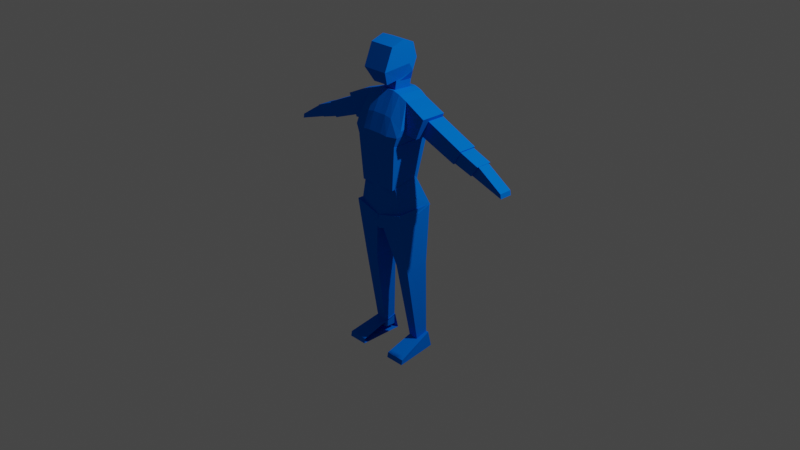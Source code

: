 # Source: playerModelBlueFixed.blend  (saved by Blender 3.2.14; exported with 4.5.12 LTS)
import bpy
from mathutils import Matrix  # noqa: F401  (used for matrix-valued properties, if any)

bpy.ops.wm.read_factory_settings(use_empty=True)
scene = bpy.context.scene
scene.name = 'Scene'

# ---- collections
col_collection = bpy.data.collections.new('Collection'); scene.collection.children.link(col_collection)

# ---- materials (node trees are filled in below, after node groups)
mat_material_1 = bpy.data.materials.new('Material_1')
mat_material_1.use_transparent_shadow = False

# ---- material node trees
mat_material_1.use_nodes = True; mat_material_1.node_tree.nodes.clear()
_N = mat_material_1.node_tree.nodes; _L = mat_material_1.node_tree.links
n0 = _N.new('ShaderNodeBsdfPrincipled'); n0.name = 'Principled BSDF'; n0.location = (10, 300)
n0.distribution = 'GGX'
n0.subsurface_method = 'RANDOM_WALK_SKIN'
n0.inputs[0].default_value = (0.0, 0.1651, 0.7991, 1.0)
n0.inputs[2].default_value = 0.8673
n0.inputs[3].default_value = 1.45
n0.inputs[13].default_value = 0.03091
n0.inputs[27].default_value = (0.0, 0.0, 0.0, 1.0)
n0.inputs[28].default_value = 1.0
n1 = _N.new('ShaderNodeOutputMaterial'); n1.name = 'Material Output'; n1.location = (300, 300)
_L.new(n0.outputs[0], n1.inputs[0])
n1.is_active_output = True

# ---- world
world_world = bpy.data.worlds.new('World'); scene.world = world_world
world_world.use_nodes = True; world_world.node_tree.nodes.clear()
_N = world_world.node_tree.nodes; _L = world_world.node_tree.links
n0 = _N.new('ShaderNodeOutputWorld'); n0.name = 'World Output'; n0.location = (300, 300)
n1 = _N.new('ShaderNodeBackground'); n1.name = 'Background'; n1.location = (10, 300)
n1.inputs[0].default_value = (0.05088, 0.05088, 0.05088, 1.0)
_L.new(n1.outputs[0], n0.inputs[0])
n0.is_active_output = True
world_world.color = (0.05088, 0.05088, 0.05088)
world_world.use_sun_shadow = False
world_world.sun_shadow_jitter_overblur = 0.0

# ---- cameras
cam_camera = bpy.data.cameras.new('Camera')
cam_camera.clip_end = 100.0
cam_camera.ortho_scale = 7.314

# ---- lights
light_light = bpy.data.lights.new('Light', 'POINT')
light_light.transmission_factor = 0.0
light_light.energy = 1000.0
light_light.shadow_soft_size = 0.1
light_light.shadow_maximum_resolution = 0.006
light_light.use_absolute_resolution = True

# ---- meshes
me_cube_2 = bpy.data.meshes.new('Cube_2')
me_cube_2.from_pydata([(0.6538, -1.087, -0.8784), (1.047, -1.0, 1.0), (1.047, 0.2023, -0.3946), (1.047, 0.2272, 1.0), (1.047, 0.4266, 0.2202), (1.047, -1.424, -0.1376), (0.6538, -0.261, -0.7408), (1.047, -0.349, 1.248), (1.047, 0.0, 0.0), (0.6538, 0.3369, -0.8872), (0.6538, -0.2891, -0.8442), (0.0, 0.2023, -0.3946), (0.0, 0.2272, 1.0), (0.0, -1.092, -0.8636), (0.0, -1.0, 1.0), (0.0, -1.424, -0.1376), (0.0, 0.4266, 0.2202), (0.0, -0.349, 1.248), (0.0, -0.2661, -0.726), (0.0, 0.3319, -0.8724), (0.0, -0.2942, -0.8294), (0.485, -0.5493, -1.523), (0.6606, -0.5493, -0.7992), (0.485, 0.3189, -1.556), (0.6606, 0.3189, -0.8656), (0.0, 0.3189, -1.556), (0.0, 0.3189, -0.8305), (0.0, -0.5493, -1.523), (0.0, -0.5493, -0.7642), (0.485, -0.2831, -1.533), (0.6606, -0.263, -0.732), (0.0, -0.263, -0.6969), (0.0, -0.2831, -1.533), (3.12, -0.8246, -3.231), (3.843, -0.8246, -2.103), (3.12, 0.4056, -3.231), (3.843, 0.4056, -2.103), (1.367, 0.506, -3.021), (1.835, 0.5619, -1.666), (1.367, -0.925, -3.021), (1.835, -0.6513, -1.607), (1.749, -1.363, -3.847), (1.749, 0.642, -3.714), (1.166, 0.642, -3.714), (0.583, 0.642, -3.714), (0.0, 0.642, -3.714), (0.0, 0.6179, -1.341), (0.5635, 0.6179, -1.328), (1.166, 0.6179, -1.448), (0.0, -1.363, -3.847), (0.583, -1.363, -3.847), (1.166, -1.363, -3.847), (1.166, -0.666, -1.381), (0.5635, -0.666, -1.262), (0.0, -0.666, -1.275), (2.186, 0.8704, -2.65), (2.095, 0.9185, -3.069), (2.186, -1.171, -2.889), (2.095, -1.363, -3.215), (1.166, -1.171, -2.433), (1.166, -1.459, -3.26), (0.57, -1.171, -2.354), (0.5765, -1.459, -3.22), (0.0, -1.171, -2.362), (0.0, -1.459, -3.224), (0.0, 0.8704, -1.898), (0.0, 0.9185, -2.853), (0.57, 0.8704, -1.889), (0.5765, 0.9185, -2.848), (1.166, 0.8704, -2.194), (1.166, 0.9185, -2.888), (1.54, -1.307, -6.081), (1.833, -1.367, -3.74), (1.54, 0.2008, -5.908), (1.833, 0.6096, -3.66), (0.0, 0.2008, -5.908), (0.0, 0.6096, -3.673), (0.0, -1.307, -6.081), (0.0, -1.367, -3.753), (2.231, -1.106, -7.96), (1.573, -1.16, -6.019), (2.231, 0.6381, -7.316), (1.573, 0.1184, -5.754), (0.0, 0.7715, -7.818), (0.0, 0.2524, -5.691), (0.0, -1.236, -8.496), (0.0, -1.326, -5.956), (1.088, -0.7964, -10.52), (0.05061, -1.299, -7.708), (1.088, 0.41, -10.47), (0.05061, 0.6095, -7.697), (2.243, -0.7964, -10.56), (2.206, -1.295, -7.305), (2.243, 0.41, -10.51), (2.206, 0.614, -7.294), (1.448, -0.05719, -15.29), (1.448, 0.5059, -15.31), (2.203, -0.05719, -15.29), (2.203, 0.5059, -15.31), (2.939, -0.4393, -3.126), (3.56, -0.4393, -2.252), (2.939, 0.4393, -3.126), (3.56, 0.4393, -2.252), (6.184, -0.4393, -3.958), (6.804, -0.4393, -3.217), (6.184, 0.4393, -3.958), (6.804, 0.4393, -3.217), (-8.342, -0.3907, -3.675), (-6.667, -0.3907, -3.241), (-8.342, 0.3907, -3.675), (-6.667, 0.3907, -3.241), (-7.769, -0.3907, -4.237), (-6.129, -0.3907, -3.895), (-7.769, 0.3907, -4.237), (-6.129, 0.3907, -3.895), (2.449, 0.4941, -14.68), (2.449, 0.6845, -15.58), (2.914, -1.494, -15.33), (2.914, -1.546, -15.6), (1.324, -1.494, -15.33), (1.324, -1.546, -15.6), (1.324, 0.4941, -14.68), (1.324, 0.6845, -15.58), (10.43, -0.3145, -4.818), (10.37, -0.3145, -4.58), (10.43, 0.2921, -4.818), (10.37, 0.2921, -4.58), (7.693, 0.2921, -4.212), (8.234, 0.2921, -3.645), (7.693, -0.3145, -4.212), (8.234, -0.3145, -3.645), (-7.693, 0.2921, -4.212), (-8.234, 0.2921, -3.645), (-7.693, -0.3145, -4.212), (-8.234, -0.3145, -3.645), (-0.6538, -1.087, -0.8784), (-1.047, -1.0, 1.0), (-1.047, 0.2023, -0.3946), (-1.047, 0.2272, 1.0), (-1.047, 0.4266, 0.2202), (-1.047, -1.424, -0.1376), (-0.6538, -0.261, -0.7408), (-1.047, -0.349, 1.248), (-1.047, 0.0, 0.0), (-0.6538, 0.3369, -0.8872), (-0.6538, -0.2891, -0.8442), (-0.485, -0.5493, -1.523), (-0.6606, -0.5493, -0.7992), (-0.485, 0.3189, -1.556), (-0.6606, 0.3189, -0.8656), (-0.485, -0.2831, -1.533), (-0.6606, -0.263, -0.732), (-3.12, -0.8246, -3.231), (-3.843, -0.8246, -2.103), (-3.12, 0.4056, -3.231), (-3.843, 0.4056, -2.103), (-1.367, 0.506, -3.021), (-1.835, 0.5619, -1.666), (-1.367, -0.925, -3.021), (-1.835, -0.6513, -1.607), (-1.749, -1.363, -3.847), (-1.749, 0.642, -3.714), (-1.166, 0.642, -3.714), (-0.583, 0.642, -3.714), (-0.5635, 0.6179, -1.328), (-1.166, 0.6179, -1.448), (-0.583, -1.363, -3.847), (-1.166, -1.363, -3.847), (-1.166, -0.666, -1.381), (-0.5635, -0.666, -1.262), (-2.186, 0.8704, -2.65), (-2.095, 0.9185, -3.069), (-2.186, -1.171, -2.889), (-2.095, -1.363, -3.215), (-1.166, -1.171, -2.433), (-1.166, -1.459, -3.26), (-0.57, -1.171, -2.354), (-0.5765, -1.459, -3.22), (-0.57, 0.8704, -1.889), (-0.5765, 0.9185, -2.848), (-1.166, 0.8704, -2.194), (-1.166, 0.9185, -2.888), (-1.54, -1.307, -6.081), (-1.833, -1.367, -3.74), (-1.54, 0.2008, -5.908), (-1.833, 0.6096, -3.66), (-2.231, -1.106, -7.96), (-1.573, -1.16, -6.019), (-2.231, 0.6381, -7.316), (-1.573, 0.1184, -5.754), (-1.088, -0.7964, -10.52), (-0.05061, -1.299, -7.708), (-1.088, 0.41, -10.47), (-0.05061, 0.6095, -7.697), (-2.243, -0.7964, -10.56), (-2.206, -1.295, -7.305), (-2.243, 0.41, -10.51), (-2.206, 0.614, -7.294), (-1.448, -0.05719, -15.29), (-1.448, 0.5059, -15.31), (-2.203, -0.05719, -15.29), (-2.203, 0.5059, -15.31), (-2.939, -0.4393, -3.126), (-3.56, -0.4393, -2.252), (-2.939, 0.4393, -3.126), (-3.56, 0.4393, -2.252), (-6.184, -0.4393, -3.958), (-6.804, -0.4393, -3.217), (-6.184, 0.4393, -3.958), (-6.804, 0.4393, -3.217), (8.342, -0.3907, -3.675), (6.667, -0.3907, -3.241), (8.342, 0.3907, -3.675), (6.667, 0.3907, -3.241), (7.769, -0.3907, -4.237), (6.129, -0.3907, -3.895), (7.769, 0.3907, -4.237), (6.129, 0.3907, -3.895), (-2.449, 0.4941, -14.68), (-2.449, 0.6845, -15.58), (-2.914, -1.494, -15.33), (-2.914, -1.546, -15.6), (-1.324, -1.494, -15.33), (-1.324, -1.546, -15.6), (-1.324, 0.4941, -14.68), (-1.324, 0.6845, -15.58), (-10.43, -0.3145, -4.818), (-10.37, -0.3145, -4.58), (-10.43, 0.2921, -4.818), (-10.37, 0.2921, -4.58), (-7.693, 0.2921, -4.212), (-8.234, 0.2921, -3.645), (-7.693, -0.3145, -4.212), (-8.234, -0.3145, -3.645), (7.693, 0.2921, -4.212), (8.234, 0.2921, -3.645), (7.693, -0.3145, -4.212), (8.234, -0.3145, -3.645), (0.1344, -1.263, -7.934), (0.1344, 0.5978, -7.921), (2.207, 0.602, -7.557), (2.207, -1.258, -7.569), (-0.1384, -1.261, -7.944), (-0.1384, 0.5973, -7.932), (-2.208, 0.6015, -7.569), (-2.208, -1.257, -7.581), (0.3251, 0.5603, -8.43), (0.5157, 0.5227, -8.94), (0.7064, 0.4852, -9.449), (0.897, 0.4476, -9.958), (2.215, 0.5636, -8.147), (2.222, 0.5252, -8.738), (2.229, 0.4868, -9.329), (2.236, 0.4484, -9.919), (2.215, -1.166, -8.168), (2.222, -1.074, -8.767), (2.229, -0.9812, -9.366), (2.236, -0.8888, -9.966), (0.897, -0.8897, -10.0), (0.7064, -0.9829, -9.486), (0.5157, -1.076, -8.969), (0.3251, -1.169, -8.451), (2.237, 0.426, -11.31), (2.23, 0.442, -12.11), (2.223, 0.458, -12.91), (2.216, 0.474, -13.71), (2.21, 0.4899, -14.51), (1.388, -0.1804, -14.49), (1.328, -0.3036, -13.7), (1.268, -0.4268, -12.9), (1.208, -0.55, -12.11), (1.148, -0.6732, -11.32), (2.237, -0.6732, -11.35), (2.23, -0.55, -12.14), (2.223, -0.4268, -12.93), (2.216, -0.3036, -13.71), (2.21, -0.1804, -14.5), (1.148, 0.426, -11.27), (1.208, 0.442, -12.08), (1.268, 0.458, -12.89), (1.328, 0.474, -13.7), (1.388, 0.4899, -14.51), (-0.3283, 0.5598, -8.439), (-0.5181, 0.5224, -8.946), (-0.708, 0.4849, -9.453), (-0.8978, 0.4475, -9.96), (-2.215, 0.5632, -8.157), (-2.222, 0.5249, -8.745), (-2.229, 0.4866, -9.334), (-2.236, 0.4483, -9.922), (-2.215, -1.165, -8.178), (-2.222, -1.073, -8.775), (-2.229, -0.9805, -9.371), (-2.236, -0.8885, -9.968), (-0.8978, -0.8893, -10.01), (-0.708, -0.9822, -9.491), (-0.5181, -1.075, -8.975), (-0.3283, -1.168, -8.46), (-2.237, -0.6732, -11.35), (-2.23, -0.55, -12.14), (-2.223, -0.4268, -12.93), (-2.216, -0.3036, -13.71), (-2.21, -0.1804, -14.5), (-2.237, 0.426, -11.31), (-2.23, 0.442, -12.11), (-2.223, 0.458, -12.91), (-2.216, 0.474, -13.71), (-2.21, 0.4899, -14.51), (-1.148, 0.426, -11.27), (-1.208, 0.442, -12.08), (-1.268, 0.458, -12.89), (-1.328, 0.474, -13.7), (-1.388, 0.4899, -14.51), (-1.388, -0.1804, -14.49), (-1.328, -0.3036, -13.7), (-1.268, -0.4268, -12.9), (-1.208, -0.55, -12.11), (-1.148, -0.6732, -11.32)], [(132, 134), (131, 133), (134, 133), (132, 131), (235, 237), (234, 236), (237, 236), (235, 234)], [(16, 12, 3, 4), (8, 7, 1, 5), (18, 6, 0, 13), (6, 8, 5, 0), (11, 16, 4, 2), (2, 4, 8, 6), (11, 2, 9, 19), (4, 3, 7, 8), (19, 9, 10, 20), (2, 6, 10, 9), (6, 18, 20, 10), (3, 12, 17, 7), (0, 5, 15, 13), (7, 17, 14, 1), (5, 1, 14, 15), (25, 26, 24, 23), (29, 30, 22, 21), (32, 29, 21, 27), (30, 31, 28, 22), (21, 22, 28, 27), (24, 26, 31, 30), (25, 23, 29, 32), (23, 24, 30, 29), (37, 38, 36, 35), (35, 36, 34, 33), (37, 35, 33, 39), (36, 38, 40, 34), (33, 34, 40, 39), (69, 48, 38, 55), (55, 38, 40, 57), (43, 42, 41, 51), (38, 48, 52, 40), (48, 47, 53, 52), (47, 46, 54, 53), (45, 44, 50, 49), (44, 43, 51, 50), (57, 40, 52, 59), (59, 52, 53, 61), (61, 53, 54, 63), (65, 46, 47, 67), (67, 47, 48, 69), (44, 68, 70, 43), (68, 67, 69, 70), (45, 66, 68, 44), (66, 65, 67, 68), (50, 62, 64, 49), (62, 61, 63, 64), (51, 60, 62, 50), (60, 59, 61, 62), (41, 58, 60, 51), (58, 57, 59, 60), (42, 56, 58, 41), (56, 55, 57, 58), (43, 70, 56, 42), (70, 69, 55, 56), (75, 76, 74, 73), (73, 74, 72, 71), (75, 73, 71, 77), (74, 76, 78, 72), (71, 72, 78, 77), (83, 84, 82, 81), (81, 82, 80, 79), (83, 81, 79, 85), (82, 84, 86, 80), (79, 80, 86, 85), (238, 88, 90, 239), (239, 90, 94, 240), (240, 94, 92, 241), (241, 92, 88, 238), (89, 93, 91, 87), (94, 90, 88, 92), (271, 87, 89, 277), (277, 89, 93, 262), (262, 93, 91, 272), (272, 91, 87, 271), (96, 98, 97, 95), (99, 100, 102, 101), (101, 102, 106, 105), (105, 106, 104, 103), (103, 104, 100, 99), (101, 105, 103, 99), (106, 102, 100, 104), (107, 108, 110, 109), (109, 110, 114, 113), (113, 114, 112, 111), (111, 112, 108, 107), (109, 113, 111, 107), (114, 110, 108, 112), (115, 116, 118, 117), (121, 122, 116, 115), (120, 118, 116, 122), (117, 119, 121, 115), (117, 118, 120, 119), (127, 128, 126, 125), (125, 126, 124, 123), (127, 125, 123, 129), (126, 128, 130, 124), (123, 124, 130, 129), (16, 139, 138, 12), (143, 140, 136, 142), (18, 13, 135, 141), (141, 135, 140, 143), (11, 137, 139, 16), (137, 141, 143, 139), (11, 19, 144, 137), (139, 143, 142, 138), (19, 20, 145, 144), (137, 144, 145, 141), (141, 145, 20, 18), (138, 142, 17, 12), (135, 13, 15, 140), (142, 136, 14, 17), (140, 15, 14, 136), (25, 148, 149, 26), (150, 146, 147, 151), (32, 27, 146, 150), (151, 147, 28, 31), (146, 27, 28, 147), (149, 151, 31, 26), (25, 32, 150, 148), (148, 150, 151, 149), (156, 154, 155, 157), (154, 152, 153, 155), (156, 158, 152, 154), (155, 153, 159, 157), (152, 158, 159, 153), (180, 170, 157, 165), (170, 172, 159, 157), (162, 167, 160, 161), (157, 159, 168, 165), (165, 168, 169, 164), (164, 169, 54, 46), (45, 49, 166, 163), (163, 166, 167, 162), (172, 174, 168, 159), (174, 176, 169, 168), (176, 63, 54, 169), (65, 178, 164, 46), (178, 180, 165, 164), (163, 162, 181, 179), (179, 181, 180, 178), (45, 163, 179, 66), (66, 179, 178, 65), (166, 49, 64, 177), (177, 64, 63, 176), (167, 166, 177, 175), (175, 177, 176, 174), (160, 167, 175, 173), (173, 175, 174, 172), (161, 160, 173, 171), (171, 173, 172, 170), (162, 161, 171, 181), (181, 171, 170, 180), (75, 184, 185, 76), (184, 182, 183, 185), (75, 77, 182, 184), (185, 183, 78, 76), (182, 77, 78, 183), (83, 188, 189, 84), (188, 186, 187, 189), (83, 85, 186, 188), (189, 187, 86, 84), (186, 85, 86, 187), (242, 243, 193, 191), (243, 244, 197, 193), (244, 245, 195, 197), (245, 242, 191, 195), (192, 190, 194, 196), (197, 195, 191, 193), (317, 308, 192, 190), (308, 303, 196, 192), (303, 298, 194, 196), (298, 317, 190, 194), (199, 198, 200, 201), (202, 204, 205, 203), (204, 208, 209, 205), (208, 206, 207, 209), (206, 202, 203, 207), (204, 202, 206, 208), (209, 207, 203, 205), (210, 212, 213, 211), (212, 216, 217, 213), (216, 214, 215, 217), (214, 210, 211, 215), (212, 210, 214, 216), (217, 215, 211, 213), (218, 220, 221, 219), (224, 218, 219, 225), (223, 225, 219, 221), (220, 218, 224, 222), (220, 222, 223, 221), (230, 228, 229, 231), (228, 226, 227, 229), (230, 232, 226, 228), (229, 227, 233, 231), (226, 232, 233, 227), (254, 241, 238, 261), (250, 240, 241, 254), (246, 239, 240, 250), (261, 238, 239, 246), (290, 297, 242, 245), (286, 290, 245, 244), (282, 286, 244, 243), (297, 282, 243, 242), (87, 258, 249, 89), (258, 259, 248, 249), (259, 260, 247, 248), (260, 261, 246, 247), (89, 249, 253, 93), (249, 248, 252, 253), (248, 247, 251, 252), (247, 246, 250, 251), (93, 253, 257, 91), (253, 252, 256, 257), (252, 251, 255, 256), (251, 250, 254, 255), (91, 257, 258, 87), (257, 256, 259, 258), (256, 255, 260, 259), (255, 254, 261, 260), (97, 276, 267, 95), (276, 275, 268, 267), (275, 274, 269, 268), (274, 273, 270, 269), (273, 272, 271, 270), (98, 266, 276, 97), (266, 265, 275, 276), (265, 264, 274, 275), (264, 263, 273, 274), (263, 262, 272, 273), (96, 281, 266, 98), (281, 280, 265, 266), (280, 279, 264, 265), (279, 278, 263, 264), (278, 277, 262, 263), (95, 267, 281, 96), (267, 268, 280, 281), (268, 269, 279, 280), (269, 270, 278, 279), (270, 271, 277, 278), (190, 192, 285, 294), (294, 285, 284, 295), (295, 284, 283, 296), (296, 283, 282, 297), (192, 196, 289, 285), (285, 289, 288, 284), (284, 288, 287, 283), (283, 287, 286, 282), (196, 194, 293, 289), (289, 293, 292, 288), (288, 292, 291, 287), (287, 291, 290, 286), (194, 190, 294, 293), (293, 294, 295, 292), (292, 295, 296, 291), (291, 296, 297, 290), (200, 198, 313, 302), (302, 313, 314, 301), (301, 314, 315, 300), (300, 315, 316, 299), (299, 316, 317, 298), (201, 200, 302, 307), (307, 302, 301, 306), (306, 301, 300, 305), (305, 300, 299, 304), (304, 299, 298, 303), (199, 201, 307, 312), (312, 307, 306, 311), (311, 306, 305, 310), (310, 305, 304, 309), (309, 304, 303, 308), (198, 199, 312, 313), (313, 312, 311, 314), (314, 311, 310, 315), (315, 310, 309, 316), (316, 309, 308, 317)])
_uv = me_cube_2.uv_layers.new(name='UVMap')
_uv.uv.foreach_set('vector', [0.5, 0.375, 0.625, 0.375, 0.625, 0.5, 0.5, 0.5, 0.5, 0.625, 0.625, 0.625, 0.625, 0.75, 0.5, 0.75, 0.25, 0.625, 0.375, 0.625, 0.375, 0.75, 0.25, 0.75, 0.375, 0.625, 0.5, 0.625, 0.5, 0.75, 0.375, 0.75, 0.375, 0.375, 0.5, 0.375, 0.5, 0.5, 0.375, 0.5, 0.375, 0.5, 0.5, 0.5, 0.5, 0.625, 0.375, 0.625, 0.375, 0.375, 0.375, 0.5, 0.375, 0.5, 0.375, 0.375, 0.5, 0.5, 0.625, 0.5, 0.625, 0.625, 0.5, 0.625, 0.25, 0.5, 0.375, 0.5, 0.375, 0.625, 0.25, 0.625, 0.375, 0.5, 0.375, 0.625, 0.375, 0.625, 0.375, 0.5, 0.375, 0.625, 0.25, 0.625, 0.25, 0.625, 0.375, 0.625, 0.625, 0.5, 0.75, 0.5, 0.75, 0.625, 0.625, 0.625, 0.375, 0.75, 0.5, 0.75, 0.5, 0.875, 0.375, 0.875, 0.625, 0.625, 0.75, 0.625, 0.75, 0.75, 0.625, 0.75, 0.5, 0.75, 0.625, 0.75, 0.625, 0.875, 0.5, 0.875, 0.375, 0.375, 0.625, 0.375, 0.625, 0.5, 0.375, 0.5, 0.375, 0.6733, 0.625, 0.6733, 0.625, 0.75, 0.375, 0.75, 0.25, 0.6733, 0.375, 0.6733, 0.375, 0.75, 0.25, 0.75, 0.625, 0.6733, 0.75, 0.6733, 0.75, 0.75, 0.625, 0.75, 0.375, 0.75, 0.625, 0.75, 0.625, 0.875, 0.375, 0.875, 0.625, 0.5, 0.75, 0.5, 0.75, 0.6733, 0.625, 0.6733, 0.25, 0.5, 0.375, 0.5, 0.375, 0.6733, 0.25, 0.6733, 0.375, 0.5, 0.625, 0.5, 0.625, 0.6733, 0.375, 0.6733, 0.375, 0.375, 0.625, 0.375, 0.625, 0.5, 0.375, 0.5, 0.375, 0.5, 0.625, 0.5, 0.625, 0.75, 0.375, 0.75, 0.25, 0.5, 0.375, 0.5, 0.375, 0.75, 0.25, 0.75, 0.625, 0.5, 0.75, 0.5, 0.75, 0.75, 0.625, 0.75, 0.375, 0.75, 0.625, 0.75, 0.625, 0.875, 0.375, 0.875, 0.5417, 0.4583, 0.625, 0.4583, 0.625, 0.5, 0.5417, 0.5, 0.5417, 0.5, 0.625, 0.5, 0.625, 0.75, 0.5417, 0.75, 0.3333, 0.5, 0.375, 0.5, 0.375, 0.75, 0.3333, 0.75, 0.625, 0.5, 0.6667, 0.5, 0.6667, 0.75, 0.625, 0.75, 0.6667, 0.5, 0.7083, 0.5, 0.7083, 0.75, 0.6667, 0.75, 0.7083, 0.5, 0.75, 0.5, 0.75, 0.75, 0.7083, 0.75, 0.25, 0.5, 0.2917, 0.5, 0.2917, 0.75, 0.25, 0.75, 0.2917, 0.5, 0.3333, 0.5, 0.3333, 0.75, 0.2917, 0.75, 0.5417, 0.75, 0.625, 0.75, 0.625, 0.7917, 0.5417, 0.7917, 0.5417, 0.7917, 0.625, 0.7917, 0.625, 0.8333, 0.5417, 0.8333, 0.5417, 0.8333, 0.625, 0.8333, 0.625, 0.875, 0.5417, 0.875, 0.5417, 0.375, 0.625, 0.375, 0.625, 0.4167, 0.5417, 0.4167, 0.5417, 0.4167, 0.625, 0.4167, 0.625, 0.4583, 0.5417, 0.4583, 0.375, 0.4167, 0.4583, 0.4167, 0.4583, 0.4583, 0.375, 0.4583, 0.4583, 0.4167, 0.5417, 0.4167, 0.5417, 0.4583, 0.4583, 0.4583, 0.375, 0.375, 0.4583, 0.375, 0.4583, 0.4167, 0.375, 0.4167, 0.4583, 0.375, 0.5417, 0.375, 0.5417, 0.4167, 0.4583, 0.4167, 0.375, 0.8333, 0.4583, 0.8333, 0.4583, 0.875, 0.375, 0.875, 0.4583, 0.8333, 0.5417, 0.8333, 0.5417, 0.875, 0.4583, 0.875, 0.375, 0.7917, 0.4583, 0.7917, 0.4583, 0.8333, 0.375, 0.8333, 0.4583, 0.7917, 0.5417, 0.7917, 0.5417, 0.8333, 0.4583, 0.8333, 0.375, 0.75, 0.4583, 0.75, 0.4583, 0.7917, 0.375, 0.7917, 0.4583, 0.75, 0.5417, 0.75, 0.5417, 0.7917, 0.4583, 0.7917, 0.375, 0.5, 0.4583, 0.5, 0.4583, 0.75, 0.375, 0.75, 0.4583, 0.5, 0.5417, 0.5, 0.5417, 0.75, 0.4583, 0.75, 0.375, 0.4583, 0.4583, 0.4583, 0.4583, 0.5, 0.375, 0.5, 0.4583, 0.4583, 0.5417, 0.4583, 0.5417, 0.5, 0.4583, 0.5, 0.375, 0.375, 0.625, 0.375, 0.625, 0.5, 0.375, 0.5, 0.375, 0.5, 0.625, 0.5, 0.625, 0.75, 0.375, 0.75, 0.25, 0.5, 0.375, 0.5, 0.375, 0.75, 0.25, 0.75, 0.625, 0.5, 0.75, 0.5, 0.75, 0.75, 0.625, 0.75, 0.375, 0.75, 0.625, 0.75, 0.625, 0.875, 0.375, 0.875, 0.375, 0.375, 0.625, 0.375, 0.625, 0.5, 0.375, 0.5, 0.375, 0.5, 0.625, 0.5, 0.625, 0.75, 0.375, 0.75, 0.25, 0.5, 0.375, 0.5, 0.375, 0.75, 0.25, 0.75, 0.625, 0.5, 0.75, 0.5, 0.75, 0.75, 0.625, 0.75, 0.375, 0.75, 0.625, 0.75, 0.625, 0.875, 0.375, 0.875, 0.6052, 0.0, 0.625, 0.0, 0.625, 0.25, 0.6052, 0.25, 0.6052, 0.25, 0.625, 0.25, 0.625, 0.5, 0.6052, 0.5, 0.6052, 0.5, 0.625, 0.5, 0.625, 0.75, 0.6052, 0.75, 0.6052, 0.75, 0.625, 0.75, 0.625, 1.0, 0.6052, 1.0, 0.125, 0.5, 0.375, 0.5, 0.375, 0.75, 0.125, 0.75, 0.625, 0.5, 0.875, 0.5, 0.875, 0.75, 0.625, 0.75, 0.5833, 0.0, 0.625, 0.0, 0.625, 0.25, 0.5833, 0.25, 0.5833, 0.25, 0.625, 0.25, 0.625, 0.5, 0.5833, 0.5, 0.5833, 0.5, 0.625, 0.5, 0.625, 0.75, 0.5833, 0.75, 0.5833, 0.75, 0.625, 0.75, 0.625, 1.0, 0.5833, 1.0, 0.125, 0.5, 0.375, 0.5, 0.375, 0.75, 0.125, 0.75, 0.375, 0.0, 0.625, 0.0, 0.625, 0.25, 0.375, 0.25, 0.375, 0.25, 0.625, 0.25, 0.625, 0.5, 0.375, 0.5, 0.375, 0.5, 0.625, 0.5, 0.625, 0.75, 0.375, 0.75, 0.375, 0.75, 0.625, 0.75, 0.625, 1.0, 0.375, 1.0, 0.125, 0.5, 0.375, 0.5, 0.375, 0.75, 0.125, 0.75, 0.625, 0.5, 0.875, 0.5, 0.875, 0.75, 0.625, 0.75, 0.375, 0.0, 0.625, 0.0, 0.625, 0.25, 0.375, 0.25, 0.375, 0.25, 0.625, 0.25, 0.625, 0.5, 0.375, 0.5, 0.375, 0.5, 0.625, 0.5, 0.625, 0.75, 0.375, 0.75, 0.375, 0.75, 0.625, 0.75, 0.625, 1.0, 0.375, 1.0, 0.125, 0.5, 0.375, 0.5, 0.375, 0.75, 0.125, 0.75, 0.625, 0.5, 0.875, 0.5, 0.875, 0.75, 0.625, 0.75, 0.375, 0.0, 0.625, 0.0, 0.625, 0.25, 0.375, 0.25, 0.375, 0.875, 0.625, 0.875, 0.625, 1.0, 0.375, 1.0, 0.75, 0.5, 0.875, 0.5, 0.875, 0.75, 0.75, 0.75, 0.125, 0.5, 0.25, 0.5, 0.25, 0.75, 0.125, 0.75, 0.375, 0.25, 0.625, 0.25, 0.625, 0.375, 0.375, 0.375, 0.375, 0.375, 0.625, 0.375, 0.625, 0.5, 0.375, 0.5, 0.375, 0.5, 0.625, 0.5, 0.625, 0.75, 0.375, 0.75, 0.25, 0.5, 0.375, 0.5, 0.375, 0.75, 0.25, 0.75, 0.625, 0.5, 0.75, 0.5, 0.75, 0.75, 0.625, 0.75, 0.375, 0.75, 0.625, 0.75, 0.625, 0.875, 0.375, 0.875, 0.5, 0.375, 0.5, 0.5, 0.625, 0.5, 0.625, 0.375, 0.5, 0.625, 0.5, 0.75, 0.625, 0.75, 0.625, 0.625, 0.25, 0.625, 0.25, 0.75, 0.375, 0.75, 0.375, 0.625, 0.375, 0.625, 0.375, 0.75, 0.5, 0.75, 0.5, 0.625, 0.375, 0.375, 0.375, 0.5, 0.5, 0.5, 0.5, 0.375, 0.375, 0.5, 0.375, 0.625, 0.5, 0.625, 0.5, 0.5, 0.375, 0.375, 0.375, 0.375, 0.375, 0.5, 0.375, 0.5, 0.5, 0.5, 0.5, 0.625, 0.625, 0.625, 0.625, 0.5, 0.25, 0.5, 0.25, 0.625, 0.375, 0.625, 0.375, 0.5, 0.375, 0.5, 0.375, 0.5, 0.375, 0.625, 0.375, 0.625, 0.375, 0.625, 0.375, 0.625, 0.25, 0.625, 0.25, 0.625, 0.625, 0.5, 0.625, 0.625, 0.75, 0.625, 0.75, 0.5, 0.375, 0.75, 0.375, 0.875, 0.5, 0.875, 0.5, 0.75, 0.625, 0.625, 0.625, 0.75, 0.75, 0.75, 0.75, 0.625, 0.5, 0.75, 0.5, 0.875, 0.625, 0.875, 0.625, 0.75, 0.375, 0.375, 0.375, 0.5, 0.625, 0.5, 0.625, 0.375, 0.375, 0.6733, 0.375, 0.75, 0.625, 0.75, 0.625, 0.6733, 0.25, 0.6733, 0.25, 0.75, 0.375, 0.75, 0.375, 0.6733, 0.625, 0.6733, 0.625, 0.75, 0.75, 0.75, 0.75, 0.6733, 0.375, 0.75, 0.375, 0.875, 0.625, 0.875, 0.625, 0.75, 0.625, 0.5, 0.625, 0.6733, 0.75, 0.6733, 0.75, 0.5, 0.25, 0.5, 0.25, 0.6733, 0.375, 0.6733, 0.375, 0.5, 0.375, 0.5, 0.375, 0.6733, 0.625, 0.6733, 0.625, 0.5, 0.375, 0.375, 0.375, 0.5, 0.625, 0.5, 0.625, 0.375, 0.375, 0.5, 0.375, 0.75, 0.625, 0.75, 0.625, 0.5, 0.25, 0.5, 0.25, 0.75, 0.375, 0.75, 0.375, 0.5, 0.625, 0.5, 0.625, 0.75, 0.75, 0.75, 0.75, 0.5, 0.375, 0.75, 0.375, 0.875, 0.625, 0.875, 0.625, 0.75, 0.5417, 0.4583, 0.5417, 0.5, 0.625, 0.5, 0.625, 0.4583, 0.5417, 0.5, 0.5417, 0.75, 0.625, 0.75, 0.625, 0.5, 0.3333, 0.5, 0.3333, 0.75, 0.375, 0.75, 0.375, 0.5, 0.625, 0.5, 0.625, 0.75, 0.6667, 0.75, 0.6667, 0.5, 0.6667, 0.5, 0.6667, 0.75, 0.7083, 0.75, 0.7083, 0.5, 0.7083, 0.5, 0.7083, 0.75, 0.75, 0.75, 0.75, 0.5, 0.25, 0.5, 0.25, 0.75, 0.2917, 0.75, 0.2917, 0.5, 0.2917, 0.5, 0.2917, 0.75, 0.3333, 0.75, 0.3333, 0.5, 0.5417, 0.75, 0.5417, 0.7917, 0.625, 0.7917, 0.625, 0.75, 0.5417, 0.7917, 0.5417, 0.8333, 0.625, 0.8333, 0.625, 0.7917, 0.5417, 0.8333, 0.5417, 0.875, 0.625, 0.875, 0.625, 0.8333, 0.5417, 0.375, 0.5417, 0.4167, 0.625, 0.4167, 0.625, 0.375, 0.5417, 0.4167, 0.5417, 0.4583, 0.625, 0.4583, 0.625, 0.4167, 0.375, 0.4167, 0.375, 0.4583, 0.4583, 0.4583, 0.4583, 0.4167, 0.4583, 0.4167, 0.4583, 0.4583, 0.5417, 0.4583, 0.5417, 0.4167, 0.375, 0.375, 0.375, 0.4167, 0.4583, 0.4167, 0.4583, 0.375, 0.4583, 0.375, 0.4583, 0.4167, 0.5417, 0.4167, 0.5417, 0.375, 0.375, 0.8333, 0.375, 0.875, 0.4583, 0.875, 0.4583, 0.8333, 0.4583, 0.8333, 0.4583, 0.875, 0.5417, 0.875, 0.5417, 0.8333, 0.375, 0.7917, 0.375, 0.8333, 0.4583, 0.8333, 0.4583, 0.7917, 0.4583, 0.7917, 0.4583, 0.8333, 0.5417, 0.8333, 0.5417, 0.7917, 0.375, 0.75, 0.375, 0.7917, 0.4583, 0.7917, 0.4583, 0.75, 0.4583, 0.75, 0.4583, 0.7917, 0.5417, 0.7917, 0.5417, 0.75, 0.375, 0.5, 0.375, 0.75, 0.4583, 0.75, 0.4583, 0.5, 0.4583, 0.5, 0.4583, 0.75, 0.5417, 0.75, 0.5417, 0.5, 0.375, 0.4583, 0.375, 0.5, 0.4583, 0.5, 0.4583, 0.4583, 0.4583, 0.4583, 0.4583, 0.5, 0.5417, 0.5, 0.5417, 0.4583, 0.375, 0.375, 0.375, 0.5, 0.625, 0.5, 0.625, 0.375, 0.375, 0.5, 0.375, 0.75, 0.625, 0.75, 0.625, 0.5, 0.25, 0.5, 0.25, 0.75, 0.375, 0.75, 0.375, 0.5, 0.625, 0.5, 0.625, 0.75, 0.75, 0.75, 0.75, 0.5, 0.375, 0.75, 0.375, 0.875, 0.625, 0.875, 0.625, 0.75, 0.375, 0.375, 0.375, 0.5, 0.625, 0.5, 0.625, 0.375, 0.375, 0.5, 0.375, 0.75, 0.625, 0.75, 0.625, 0.5, 0.25, 0.5, 0.25, 0.75, 0.375, 0.75, 0.375, 0.5, 0.625, 0.5, 0.625, 0.75, 0.75, 0.75, 0.75, 0.5, 0.375, 0.75, 0.375, 0.875, 0.625, 0.875, 0.625, 0.75, 0.6042, 0.0, 0.6042, 0.25, 0.625, 0.25, 0.625, 0.0, 0.6042, 0.25, 0.6042, 0.5, 0.625, 0.5, 0.625, 0.25, 0.6042, 0.5, 0.6042, 0.75, 0.625, 0.75, 0.625, 0.5, 0.6042, 0.75, 0.6042, 1.0, 0.625, 1.0, 0.625, 0.75, 0.125, 0.5, 0.125, 0.75, 0.375, 0.75, 0.375, 0.5, 0.625, 0.5, 0.625, 0.75, 0.875, 0.75, 0.875, 0.5, 0.5833, 0.0, 0.5833, 0.25, 0.625, 0.25, 0.625, 0.0, 0.5833, 0.25, 0.5833, 0.5, 0.625, 0.5, 0.625, 0.25, 0.5833, 0.5, 0.5833, 0.75, 0.625, 0.75, 0.625, 0.5, 0.5833, 0.75, 0.5833, 1.0, 0.625, 1.0, 0.625, 0.75, 0.125, 0.5, 0.125, 0.75, 0.375, 0.75, 0.375, 0.5, 0.375, 0.0, 0.375, 0.25, 0.625, 0.25, 0.625, 0.0, 0.375, 0.25, 0.375, 0.5, 0.625, 0.5, 0.625, 0.25, 0.375, 0.5, 0.375, 0.75, 0.625, 0.75, 0.625, 0.5, 0.375, 0.75, 0.375, 1.0, 0.625, 1.0, 0.625, 0.75, 0.125, 0.5, 0.125, 0.75, 0.375, 0.75, 0.375, 0.5, 0.625, 0.5, 0.625, 0.75, 0.875, 0.75, 0.875, 0.5, 0.375, 0.0, 0.375, 0.25, 0.625, 0.25, 0.625, 0.0, 0.375, 0.25, 0.375, 0.5, 0.625, 0.5, 0.625, 0.25, 0.375, 0.5, 0.375, 0.75, 0.625, 0.75, 0.625, 0.5, 0.375, 0.75, 0.375, 1.0, 0.625, 1.0, 0.625, 0.75, 0.125, 0.5, 0.125, 0.75, 0.375, 0.75, 0.375, 0.5, 0.625, 0.5, 0.625, 0.75, 0.875, 0.75, 0.875, 0.5, 0.375, 0.0, 0.375, 0.25, 0.625, 0.25, 0.625, 0.0, 0.375, 0.875, 0.375, 1.0, 0.625, 1.0, 0.625, 0.875, 0.75, 0.5, 0.75, 0.75, 0.875, 0.75, 0.875, 0.5, 0.125, 0.5, 0.125, 0.75, 0.25, 0.75, 0.25, 0.5, 0.375, 0.25, 0.375, 0.375, 0.625, 0.375, 0.625, 0.25, 0.375, 0.375, 0.375, 0.5, 0.625, 0.5, 0.625, 0.375, 0.375, 0.5, 0.375, 0.75, 0.625, 0.75, 0.625, 0.5, 0.25, 0.5, 0.25, 0.75, 0.375, 0.75, 0.375, 0.5, 0.625, 0.5, 0.625, 0.75, 0.75, 0.75, 0.75, 0.5, 0.375, 0.75, 0.375, 0.875, 0.625, 0.875, 0.625, 0.75, 0.5592, 0.75, 0.6052, 0.75, 0.6052, 1.0, 0.5592, 1.0, 0.5592, 0.5, 0.6052, 0.5, 0.6052, 0.75, 0.5592, 0.75, 0.5592, 0.25, 0.6052, 0.25, 0.6052, 0.5, 0.5592, 0.5, 0.5592, 0.0, 0.6052, 0.0, 0.6052, 0.25, 0.5592, 0.25, 0.5584, 0.75, 0.5584, 1.0, 0.6042, 1.0, 0.6042, 0.75, 0.5584, 0.5, 0.5584, 0.75, 0.6042, 0.75, 0.6042, 0.5, 0.5584, 0.25, 0.5584, 0.5, 0.6042, 0.5, 0.6042, 0.25, 0.5584, 0.0, 0.5584, 0.25, 0.6042, 0.25, 0.6042, 0.0, 0.375, 0.0, 0.421, 0.0, 0.421, 0.25, 0.375, 0.25, 0.421, 0.0, 0.4671, 0.0, 0.4671, 0.25, 0.421, 0.25, 0.4671, 0.0, 0.5131, 0.0, 0.5131, 0.25, 0.4671, 0.25, 0.5131, 0.0, 0.5592, 0.0, 0.5592, 0.25, 0.5131, 0.25, 0.375, 0.25, 0.421, 0.25, 0.421, 0.5, 0.375, 0.5, 0.421, 0.25, 0.4671, 0.25, 0.4671, 0.5, 0.421, 0.5, 0.4671, 0.25, 0.5131, 0.25, 0.5131, 0.5, 0.4671, 0.5, 0.5131, 0.25, 0.5592, 0.25, 0.5592, 0.5, 0.5131, 0.5, 0.375, 0.5, 0.421, 0.5, 0.421, 0.75, 0.375, 0.75, 0.421, 0.5, 0.4671, 0.5, 0.4671, 0.75, 0.421, 0.75, 0.4671, 0.5, 0.5131, 0.5, 0.5131, 0.75, 0.4671, 0.75, 0.5131, 0.5, 0.5592, 0.5, 0.5592, 0.75, 0.5131, 0.75, 0.375, 0.75, 0.421, 0.75, 0.421, 1.0, 0.375, 1.0, 0.421, 0.75, 0.4671, 0.75, 0.4671, 1.0, 0.421, 1.0, 0.4671, 0.75, 0.5131, 0.75, 0.5131, 1.0, 0.4671, 1.0, 0.5131, 0.75, 0.5592, 0.75, 0.5592, 1.0, 0.5131, 1.0, 0.375, 0.75, 0.4167, 0.75, 0.4167, 1.0, 0.375, 1.0, 0.4167, 0.75, 0.4583, 0.75, 0.4583, 1.0, 0.4167, 1.0, 0.4583, 0.75, 0.5, 0.75, 0.5, 1.0, 0.4583, 1.0, 0.5, 0.75, 0.5417, 0.75, 0.5417, 1.0, 0.5, 1.0, 0.5417, 0.75, 0.5833, 0.75, 0.5833, 1.0, 0.5417, 1.0, 0.375, 0.5, 0.4167, 0.5, 0.4167, 0.75, 0.375, 0.75, 0.4167, 0.5, 0.4583, 0.5, 0.4583, 0.75, 0.4167, 0.75, 0.4583, 0.5, 0.5, 0.5, 0.5, 0.75, 0.4583, 0.75, 0.5, 0.5, 0.5417, 0.5, 0.5417, 0.75, 0.5, 0.75, 0.5417, 0.5, 0.5833, 0.5, 0.5833, 0.75, 0.5417, 0.75, 0.375, 0.25, 0.4167, 0.25, 0.4167, 0.5, 0.375, 0.5, 0.4167, 0.25, 0.4583, 0.25, 0.4583, 0.5, 0.4167, 0.5, 0.4583, 0.25, 0.5, 0.25, 0.5, 0.5, 0.4583, 0.5, 0.5, 0.25, 0.5417, 0.25, 0.5417, 0.5, 0.5, 0.5, 0.5417, 0.25, 0.5833, 0.25, 0.5833, 0.5, 0.5417, 0.5, 0.375, 0.0, 0.4167, 0.0, 0.4167, 0.25, 0.375, 0.25, 0.4167, 0.0, 0.4583, 0.0, 0.4583, 0.25, 0.4167, 0.25, 0.4583, 0.0, 0.5, 0.0, 0.5, 0.25, 0.4583, 0.25, 0.5, 0.0, 0.5417, 0.0, 0.5417, 0.25, 0.5, 0.25, 0.5417, 0.0, 0.5833, 0.0, 0.5833, 0.25, 0.5417, 0.25, 0.375, 0.0, 0.375, 0.25, 0.4208, 0.25, 0.4208, 0.0, 0.4208, 0.0, 0.4208, 0.25, 0.4667, 0.25, 0.4667, 0.0, 0.4667, 0.0, 0.4667, 0.25, 0.5125, 0.25, 0.5125, 0.0, 0.5125, 0.0, 0.5125, 0.25, 0.5584, 0.25, 0.5584, 0.0, 0.375, 0.25, 0.375, 0.5, 0.4208, 0.5, 0.4208, 0.25, 0.4208, 0.25, 0.4208, 0.5, 0.4667, 0.5, 0.4667, 0.25, 0.4667, 0.25, 0.4667, 0.5, 0.5125, 0.5, 0.5125, 0.25, 0.5125, 0.25, 0.5125, 0.5, 0.5584, 0.5, 0.5584, 0.25, 0.375, 0.5, 0.375, 0.75, 0.4208, 0.75, 0.4208, 0.5, 0.4208, 0.5, 0.4208, 0.75, 0.4667, 0.75, 0.4667, 0.5, 0.4667, 0.5, 0.4667, 0.75, 0.5125, 0.75, 0.5125, 0.5, 0.5125, 0.5, 0.5125, 0.75, 0.5584, 0.75, 0.5584, 0.5, 0.375, 0.75, 0.375, 1.0, 0.4208, 1.0, 0.4208, 0.75, 0.4208, 0.75, 0.4208, 1.0, 0.4667, 1.0, 0.4667, 0.75, 0.4667, 0.75, 0.4667, 1.0, 0.5125, 1.0, 0.5125, 0.75, 0.5125, 0.75, 0.5125, 1.0, 0.5584, 1.0, 0.5584, 0.75, 0.375, 0.75, 0.375, 1.0, 0.4167, 1.0, 0.4167, 0.75, 0.4167, 0.75, 0.4167, 1.0, 0.4583, 1.0, 0.4583, 0.75, 0.4583, 0.75, 0.4583, 1.0, 0.5, 1.0, 0.5, 0.75, 0.5, 0.75, 0.5, 1.0, 0.5417, 1.0, 0.5417, 0.75, 0.5417, 0.75, 0.5417, 1.0, 0.5833, 1.0, 0.5833, 0.75, 0.375, 0.5, 0.375, 0.75, 0.4167, 0.75, 0.4167, 0.5, 0.4167, 0.5, 0.4167, 0.75, 0.4583, 0.75, 0.4583, 0.5, 0.4583, 0.5, 0.4583, 0.75, 0.5, 0.75, 0.5, 0.5, 0.5, 0.5, 0.5, 0.75, 0.5417, 0.75, 0.5417, 0.5, 0.5417, 0.5, 0.5417, 0.75, 0.5833, 0.75, 0.5833, 0.5, 0.375, 0.25, 0.375, 0.5, 0.4167, 0.5, 0.4167, 0.25, 0.4167, 0.25, 0.4167, 0.5, 0.4583, 0.5, 0.4583, 0.25, 0.4583, 0.25, 0.4583, 0.5, 0.5, 0.5, 0.5, 0.25, 0.5, 0.25, 0.5, 0.5, 0.5417, 0.5, 0.5417, 0.25, 0.5417, 0.25, 0.5417, 0.5, 0.5833, 0.5, 0.5833, 0.25, 0.375, 0.0, 0.375, 0.25, 0.4167, 0.25, 0.4167, 0.0, 0.4167, 0.0, 0.4167, 0.25, 0.4583, 0.25, 0.4583, 0.0, 0.4583, 0.0, 0.4583, 0.25, 0.5, 0.25, 0.5, 0.0, 0.5, 0.0, 0.5, 0.25, 0.5417, 0.25, 0.5417, 0.0, 0.5417, 0.0, 0.5417, 0.25, 0.5833, 0.25, 0.5833, 0.0])
me_cube_2.materials.append(mat_material_1)
me_cube_2.update()
arm_armature = bpy.data.armatures.new('Armature')  # bones are not reproduced

# ---- objects
ob_light = bpy.data.objects.new('Light', light_light)
ob_camera = bpy.data.objects.new('Camera', cam_camera)
ob_cube_1 = bpy.data.objects.new('Cube_1', me_cube_2)
ob_armature = bpy.data.objects.new('Armature', arm_armature)

# ---- transforms, parenting, visibility, modifiers, constraints
ob_light.location = (4.076, 1.005, 5.904)
ob_light.rotation_euler = (0.6503, 0.05522, 1.866)
ob_light.lock_rotations_4d = False
ob_light.empty_display_type = 'ARROWS'
ob_light.color = (0.0, 0.0, 0.0, 0.0)
ob_light.lineart.crease_threshold = 0.0
ob_camera.location = (7.359, -6.926, 4.958)
ob_camera.rotation_euler = (1.109, 0.0, 0.8149)
ob_camera.lock_rotations_4d = False
ob_camera.empty_display_type = 'ARROWS'
ob_camera.color = (0.0, 0.0, 0.0, 0.0)
ob_camera.display_type = 'WIRE'
ob_camera.lineart.crease_threshold = 0.0
ob_cube_1.parent = ob_armature
ob_cube_1.matrix_parent_inverse = Matrix(((2.121, -0.0, 0.0, -0.0), (-0.0, 2.121, -0.0, 0.0), (0.0, -0.0, 2.121, -0.0), (-0.0, 0.0, -0.0, 1.0)))
ob_cube_1.location = (0.0, 0.0, 1.675)
ob_cube_1.scale = (0.1348, 0.2194, 0.1987)
_vg = ob_cube_1.vertex_groups.new(name='Pelvis')
for _i, _w in zip([79, 80, 81, 82, 83, 84, 85, 86, 88, 90, 92, 94, 186, 187, 188, 189, 191, 193, 195, 197, 238, 239, 240, 241, 242, 243, 244, 245, 246, 247, 248, 250, 251, 260, 261, 282, 283, 284, 286, 287, 296, 297], [1.0, 1.0, 1.0, 1.0, 1.0, 1.0, 1.0, 1.0, 0.1649, 0.7325, 0.07133, 0.09204, 1.0, 1.0, 1.0, 1.0, 0.1661, 0.7334, 0.07223, 0.09187, 0.1496, 0.6837, 0.1046, 0.06129, 0.15, 0.682, 0.1051, 0.06165, 0.6442, 0.2421, 0.08259, 0.07769, 0.03205, 0.04293, 0.08869, 0.6427, 0.2421, 0.08287, 0.07786, 0.03224, 0.04318, 0.08889]): _vg.add([_i], _w, 'REPLACE')
_vg = ob_cube_1.vertex_groups.new(name='Chest')
for _i, _w in zip([71, 72, 73, 74, 75, 76, 77, 78, 182, 183, 184, 185], [0.9023, 0.9704, 0.8115, 0.9739, 0.02915, 0.958, 0.8237, 0.9655, 0.9023, 0.9704, 0.8115, 0.9739]): _vg.add([_i], _w, 'REPLACE')
_vg = ob_cube_1.vertex_groups.new(name='Upper Chest')
for _i, _w in zip([41, 42, 43, 44, 45, 46, 47, 48, 49, 50, 51, 52, 53, 54, 55, 56, 57, 58, 59, 60, 61, 62, 63, 64, 65, 66, 67, 68, 69, 70, 160, 161, 162, 163, 164, 165, 166, 167, 168, 169, 170, 171, 172, 173, 174, 175, 176, 177, 178, 179, 180, 181], [0.5402, 0.6633, 0.7599, 0.8412, 0.8673, 0.03982, 0.02666, 0.03054, 0.7165, 0.6996, 0.641, 0.03982, 0.03553, 0.05093, 0.1622, 0.2893, 0.3346, 0.4793, 0.2315, 0.5798, 0.2458, 0.6111, 0.3218, 0.6217, 0.1393, 0.6478, 0.1048, 0.5886, 0.1333, 0.3643, 0.5402, 0.6633, 0.7599, 0.8412, 0.02666, 0.03054, 0.6996, 0.641, 0.03982, 0.03553, 0.1622, 0.2893, 0.3346, 0.4793, 0.2315, 0.5798, 0.2458, 0.6111, 0.1048, 0.5886, 0.1333, 0.3643]): _vg.add([_i], _w, 'REPLACE')
_vg = ob_cube_1.vertex_groups.new(name='Lower Neck')
for _i, _w in zip([21, 22, 23, 24, 25, 26, 27, 29, 30, 31, 32, 41, 46, 47, 48, 49, 50, 51, 52, 53, 54, 55, 57, 58, 59, 60, 61, 62, 63, 64, 65, 66, 67, 68, 69, 70, 146, 147, 148, 149, 150, 151, 160, 164, 165, 166, 167, 168, 169, 170, 172, 173, 174, 175, 176, 177, 178, 179, 180, 181], [0.07173, 0.002737, 0.7241, 0.1371, 0.7577, 0.09738, 0.07399, 0.1236, 0.003773, 0.0006598, 0.1456, 0.007767, 0.6359, 0.5525, 0.2367, 0.02406, 0.01693, 0.01088, 0.2528, 0.5584, 0.6375, 0.01071, 0.02488, 0.01576, 0.1088, 0.04958, 0.1837, 0.06855, 0.2698, 0.08337, 0.4181, 0.07759, 0.2454, 0.05298, 0.09003, 0.02418, 0.07173, 0.002737, 0.7241, 0.1371, 0.1236, 0.003773, 0.007767, 0.5525, 0.2367, 0.01693, 0.01088, 0.2528, 0.5584, 0.01071, 0.02488, 0.01576, 0.1088, 0.04958, 0.1837, 0.06855, 0.2454, 0.05298, 0.09003, 0.02418]): _vg.add([_i], _w, 'REPLACE')
_vg = ob_cube_1.vertex_groups.new(name='Neck')
for _i, _w in zip([0, 6, 9, 10, 13, 18, 19, 20, 21, 22, 23, 24, 25, 26, 27, 28, 29, 30, 31, 32, 135, 141, 144, 145, 146, 147, 148, 149, 150, 151], [0.05491, 0.06953, 0.09732, 0.1308, 0.06693, 0.2224, 0.1506, 0.5956, 1.0, 1.0, 1.0, 1.0, 1.0, 1.0, 1.0, 1.0, 1.0, 1.0, 1.0, 1.0, 0.05491, 0.06953, 0.09732, 0.1308, 1.0, 1.0, 1.0, 1.0, 1.0, 1.0]): _vg.add([_i], _w, 'REPLACE')
_vg = ob_cube_1.vertex_groups.new(name='Head')
for _i, _w in zip([0, 1, 2, 3, 4, 5, 6, 7, 8, 9, 10, 11, 12, 13, 14, 15, 16, 17, 18, 19, 20, 135, 136, 137, 138, 139, 140, 141, 142, 143, 144, 145], [0.9451, 0.9948, 0.9806, 0.9984, 0.9959, 0.979, 0.9305, 0.9982, 0.9915, 0.9027, 0.8692, 0.9941, 0.9998, 0.9331, 0.9953, 0.9785, 0.9989, 0.999, 0.7776, 0.8494, 0.4044, 0.9451, 0.9948, 0.9806, 0.9984, 0.9959, 0.979, 0.9305, 0.9982, 0.9915, 0.9027, 0.8692]): _vg.add([_i], _w, 'REPLACE')
_vg = ob_cube_1.vertex_groups.new(name='Shoulder_L')
for _i, _w in zip([33, 34, 35, 36, 37, 38, 39, 40, 41, 42, 43, 44, 45, 46, 47, 48, 49, 50, 51, 52, 53, 54, 55, 56, 57, 58, 59, 60, 61, 62, 63, 64, 65, 66, 67, 68, 69, 70], [0.1685, 0.1584, 0.1563, 0.08782, 0.8083, 0.8514, 0.7397, 0.8328, 0.4309, 0.3222, 0.2265, 0.1458, 0.05902, 0.1596, 0.4092, 0.723, 0.1233, 0.2669, 0.3285, 0.7023, 0.3988, 0.1558, 0.8075, 0.6886, 0.628, 0.4878, 0.6596, 0.3704, 0.5705, 0.3203, 0.2042, 0.1475, 0.2213, 0.1373, 0.6499, 0.3584, 0.7767, 0.5986]): _vg.add([_i], _w, 'REPLACE')
_vg = ob_cube_1.vertex_groups.new(name='UpperArm_L')
_vg.add([99, 100, 101, 102, 103, 104, 105, 106], 1.0, 'REPLACE')
_vg = ob_cube_1.vertex_groups.new(name='LowerArm_L')
_vg.add([99, 100, 101, 102, 103, 104, 105, 106], 1.0, 'REPLACE')
_vg = ob_cube_1.vertex_groups.new(name='ForeArm_L')
for _i, _w in zip([124, 126, 127, 128, 129, 130, 210, 211, 212, 213, 214, 215, 216, 217, 234], [0.01756, 0.02536, 0.9357, 0.8183, 0.9416, 0.8205, 1.0, 1.0, 1.0, 1.0, 1.0, 1.0, 1.0, 1.0, 1.0]): _vg.add([_i], _w, 'REPLACE')
_vg = ob_cube_1.vertex_groups.new(name='Hand_L')
for _i, _w in zip([123, 124, 125, 126, 127, 128, 129, 130, 235, 236, 237], [0.9936, 0.9662, 0.986, 0.9623, 0.06432, 0.1817, 0.05845, 0.1795, 1.0, 1.0, 1.0]): _vg.add([_i], _w, 'REPLACE')
_vg = ob_cube_1.vertex_groups.new(name='Shoulder_R')
for _i, _w in zip([45, 46, 49, 54, 63, 64, 65, 66, 152, 153, 154, 155, 156, 157, 158, 159, 160, 161, 162, 163, 164, 165, 166, 167, 168, 169, 170, 171, 172, 173, 174, 175, 176, 177, 178, 179, 180, 181], [0.05902, 0.1596, 0.1233, 0.1558, 0.2042, 0.1475, 0.2213, 0.1373, 0.1685, 0.1584, 0.1563, 0.08782, 0.8083, 0.8514, 0.7397, 0.8328, 0.4309, 0.3222, 0.2265, 0.1458, 0.4092, 0.723, 0.2669, 0.3285, 0.7023, 0.3988, 0.8075, 0.6886, 0.628, 0.4878, 0.6596, 0.3704, 0.5705, 0.3203, 0.6499, 0.3584, 0.7767, 0.5986]): _vg.add([_i], _w, 'REPLACE')
_vg = ob_cube_1.vertex_groups.new(name='UpperArm_R')
_vg.add([202, 203, 204, 205, 206, 207, 208, 209], 1.0, 'REPLACE')
_vg = ob_cube_1.vertex_groups.new(name='LowerArm_R')
_vg.add([202, 203, 204, 205, 206, 207, 208, 209], 1.0, 'REPLACE')
_vg = ob_cube_1.vertex_groups.new(name='ForeArm_R')
for _i, _w in zip([107, 108, 109, 110, 111, 112, 113, 114, 131, 227, 229, 230, 231, 232, 233], [1.0, 1.0, 1.0, 1.0, 1.0, 1.0, 1.0, 1.0, 1.0, 0.01756, 0.02536, 0.9357, 0.8183, 0.9416, 0.8205]): _vg.add([_i], _w, 'REPLACE')
_vg = ob_cube_1.vertex_groups.new(name='Hand_R')
for _i, _w in zip([132, 133, 134, 226, 227, 228, 229, 230, 231, 232, 233], [1.0, 1.0, 1.0, 0.9936, 0.9662, 0.986, 0.9623, 0.06432, 0.1817, 0.05845, 0.1795]): _vg.add([_i], _w, 'REPLACE')
_vg = ob_cube_1.vertex_groups.new(name='Femur_L')
for _i, _w in zip([88, 90, 92, 94, 238, 239, 240, 241, 250, 251], [0.008852, 0.04002, 0.06821, 0.3374, 8.652e-05, 0.03035, 0.2529, 0.05739, 0.08677, 0.005588]): _vg.add([_i], _w, 'REPLACE')
_vg = ob_cube_1.vertex_groups.new(name='Thigh_L')
for _i, _w in zip([87, 88, 89, 90, 91, 92, 93, 94, 238, 239, 240, 241, 246, 247, 248, 249, 250, 251, 252, 253, 254, 255, 256, 257, 258, 259, 260, 261, 262, 271, 272, 277], [0.8421, 0.3864, 0.8641, 0.1136, 0.6743, 0.438, 0.8632, 0.1014, 0.3925, 0.1613, 0.1612, 0.4609, 0.2602, 0.7008, 0.8792, 0.926, 0.2858, 0.7478, 0.9092, 0.9401, 0.5483, 0.8235, 0.9185, 0.9008, 0.9231, 0.8937, 0.7544, 0.4129, 0.1103, 0.1445, 0.1177, 0.1195]): _vg.add([_i], _w, 'REPLACE')
_vg = ob_cube_1.vertex_groups.new(name='Shin_L')
for _i, _w in zip([87, 89, 91, 93, 95, 96, 97, 98, 249, 253, 257, 258, 262, 263, 264, 265, 266, 267, 268, 269, 270, 271, 272, 273, 274, 275, 276, 277, 278, 279, 280, 281], [0.1499, 0.1281, 0.3159, 0.1321, 0.1059, 0.4963, 0.1, 0.4961, 0.02909, 0.02513, 0.0797, 0.04315, 0.8891, 0.9884, 0.9988, 0.998, 0.9763, 0.917, 0.9908, 0.9958, 0.9771, 0.854, 0.8807, 0.981, 0.996, 0.9894, 0.9101, 0.8795, 0.9864, 0.9985, 0.9975, 0.972]): _vg.add([_i], _w, 'REPLACE')
_vg = ob_cube_1.vertex_groups.new(name='Foot_L')
for _i, _w in zip([95, 96, 97, 98, 115, 116, 117, 118, 119, 120, 121, 122, 267, 276, 281], [0.8941, 0.5037, 0.9, 0.5039, 1.0, 1.0, 1.0, 1.0, 1.0, 1.0, 1.0, 1.0, 0.08295, 0.08985, 0.005938]): _vg.add([_i], _w, 'REPLACE')
_vg = ob_cube_1.vertex_groups.new(name='Femur_R')
for _i, _w in zip([191, 193, 195, 197, 242, 243, 244, 245, 286, 287], [0.009813, 0.04032, 0.0691, 0.3391, 0.0005314, 0.03021, 0.251, 0.05763, 0.08648, 0.005581]): _vg.add([_i], _w, 'REPLACE')
_vg = ob_cube_1.vertex_groups.new(name='Thigh_R')
for _i, _w in zip([190, 191, 192, 193, 194, 195, 196, 197, 242, 243, 244, 245, 282, 283, 284, 285, 286, 287, 288, 289, 290, 291, 292, 293, 294, 295, 296, 297, 298, 303, 308, 317], [0.842, 0.3861, 0.8639, 0.1128, 0.6744, 0.4367, 0.8631, 0.1004, 0.3927, 0.163, 0.1631, 0.4608, 0.2615, 0.7005, 0.8787, 0.9256, 0.2873, 0.7476, 0.9087, 0.9397, 0.5484, 0.8231, 0.918, 0.9003, 0.9227, 0.8932, 0.754, 0.4135, 0.1177, 0.1103, 0.1195, 0.1445]): _vg.add([_i], _w, 'REPLACE')
_vg = ob_cube_1.vertex_groups.new(name='Shin_R')
for _i, _w in zip([190, 192, 194, 196, 198, 199, 200, 201, 285, 289, 293, 294, 298, 299, 300, 301, 302, 303, 304, 305, 306, 307, 308, 309, 310, 311, 312, 313, 314, 315, 316, 317], [0.1499, 0.1282, 0.3157, 0.1321, 0.1059, 0.4963, 0.1, 0.4961, 0.02945, 0.0255, 0.08004, 0.04355, 0.8807, 0.981, 0.996, 0.9894, 0.9101, 0.8891, 0.9884, 0.9988, 0.998, 0.9763, 0.8795, 0.9864, 0.9985, 0.9975, 0.972, 0.917, 0.9908, 0.9958, 0.9771, 0.854]): _vg.add([_i], _w, 'REPLACE')
_vg = ob_cube_1.vertex_groups.new(name='Foot_R')
for _i, _w in zip([198, 199, 200, 201, 218, 219, 220, 221, 222, 223, 224, 225, 302, 312, 313], [0.8941, 0.5037, 0.9, 0.5039, 1.0, 1.0, 1.0, 1.0, 1.0, 1.0, 1.0, 1.0, 0.08985, 0.005938, 0.08295]): _vg.add([_i], _w, 'REPLACE')
_vg = ob_cube_1.vertex_groups.new(name='Bone')
for _i, _w in zip([79, 80, 81, 82, 83, 84, 85, 86, 87, 88, 89, 90, 91, 92, 93, 94, 186, 187, 188, 189, 190, 191, 192, 193, 194, 195, 196, 197, 238, 239, 240, 241, 242, 243, 244, 245, 246, 247, 248, 249, 250, 251, 252, 253, 254, 255, 256, 257, 258, 259, 260, 261, 262, 263, 264, 265, 266, 267, 268, 269, 270, 271, 272, 273, 274, 275, 276, 277, 278, 279, 280, 281, 282, 283, 284, 285, 286, 287, 288, 289, 290, 291, 292, 293, 294, 295, 296, 297, 298, 299, 300, 301, 302, 303, 304, 305, 306, 307, 308, 309, 310, 311, 312, 313, 314, 315, 316, 317], [1.0, 1.0, 1.0, 1.0, 1.0, 1.0, 1.0, 1.0, 0.573, 0.5999, 0.5895, 0.8766, 0.5566, 0.4463, 0.5513, 0.1784, 1.0, 1.0, 1.0, 1.0, 0.5726, 0.5995, 0.5891, 0.876, 0.5563, 0.446, 0.5509, 0.1783, 0.5864, 0.733, 0.3648, 0.5015, 0.586, 0.7325, 0.3646, 0.5011, 0.7043, 0.6756, 0.6469, 0.6182, 0.4021, 0.0, 0.4767, 0.514, 0.5125, 0.5235, 0.5346, 0.5456, 0.5757, 0.5784, 0.581, 0.5837, 0.4594, 0.3675, 0.2756, 0.1838, 0.09188, 0.09549, 0.191, 0.2865, 0.382, 0.4775, 0.4639, 0.3711, 0.2783, 0.1855, 0.09277, 0.4912, 0.393, 0.2947, 0.1965, 0.09824, 0.7038, 0.6751, 0.6464, 0.6178, 0.4019, 0.4391, 0.4764, 0.5136, 0.5122, 0.5232, 0.5342, 0.5452, 0.5753, 0.578, 0.5806, 0.5833, 0.4635, 0.3708, 0.2781, 0.1854, 0.09271, 0.4591, 0.3673, 0.2755, 0.1836, 0.09182, 0.4909, 0.3927, 0.2945, 0.1964, 0.09818, 0.09543, 0.1909, 0.2863, 0.3817, 0.4771]): _vg.add([_i], _w, 'REPLACE')
_vg = ob_cube_1.vertex_groups.new(name='Bone.001')
for _i, _w in zip([71, 72, 73, 74, 75, 76, 77, 78, 182, 183, 184, 185], [0.9334, 0.8601, 0.9183, 0.6763, 0.9948, 0.5266, 0.9625, 0.9059, 0.9334, 0.8601, 0.9183, 0.6763]): _vg.add([_i], _w, 'REPLACE')
_vg = ob_cube_1.vertex_groups.new(name='Bone.002')
for _i, _w in zip([41, 42, 43, 44, 45, 46, 47, 48, 49, 50, 51, 52, 53, 54, 55, 56, 57, 58, 59, 60, 61, 62, 63, 64, 65, 66, 67, 68, 69, 70, 71, 72, 73, 74, 76, 77, 78, 160, 161, 162, 163, 164, 165, 166, 167, 168, 169, 170, 171, 172, 173, 174, 175, 176, 177, 178, 179, 180, 181, 182, 183, 184, 185], [0.7769, 0.4881, 0.5101, 0.5351, 0.5461, 0.1426, 0.1377, 0.1216, 0.8286, 0.8211, 0.8014, 0.2008, 0.2388, 0.2544, 0.3388, 0.3863, 0.6139, 0.707, 0.4856, 0.7561, 0.6144, 0.7856, 0.6611, 0.7993, 0.137, 0.6286, 0.1267, 0.5671, 0.1758, 0.3696, 0.06656, 0.1399, 0.0817, 0.3237, 0.4734, 0.02509, 0.0941, 0.7769, 0.4881, 0.5101, 0.5351, 0.1377, 0.1216, 0.8211, 0.8015, 0.2008, 0.2388, 0.3388, 0.3863, 0.6139, 0.707, 0.4856, 0.7561, 0.6144, 0.7856, 0.1268, 0.5671, 0.1758, 0.3696, 0.06656, 0.1399, 0.0817, 0.3237]): _vg.add([_i], _w, 'REPLACE')
_vg = ob_cube_1.vertex_groups.new(name='Bone.003')
for _i, _w in zip([21, 22, 23, 24, 25, 26, 27, 28, 29, 30, 31, 32, 46, 47, 48, 55, 56, 65, 66, 67, 68, 69, 146, 147, 148, 149, 150, 151, 164, 165, 170, 171, 178, 179, 180], [0.06762, 0.05966, 0.7428, 0.1387, 0.8217, 0.07243, 0.05759, 0.04959, 0.118, 0.06035, 0.00961, 0.1111, 0.08762, 0.0674, 0.02973, 0.004842, 0.0001194, 0.2835, 0.02435, 0.1199, 0.006289, 0.03449, 0.06762, 0.05966, 0.7428, 0.1387, 0.118, 0.06035, 0.0674, 0.02973, 0.004842, 0.0001191, 0.1199, 0.006288, 0.03449]): _vg.add([_i], _w, 'REPLACE')
_vg = ob_cube_1.vertex_groups.new(name='Bone.004')
for _i, _w in zip([21, 22, 23, 24, 25, 26, 27, 28, 29, 30, 31, 32, 146, 147, 148, 149, 150, 151], [0.9324, 0.9403, 0.2572, 0.8613, 0.1783, 0.9276, 0.9424, 0.9502, 0.882, 0.9396, 0.9702, 0.8889, 0.9324, 0.9403, 0.2572, 0.8613, 0.882, 0.9396]): _vg.add([_i], _w, 'REPLACE')
_vg = ob_cube_1.vertex_groups.new(name='Bone.005')
_vg.add([0, 1, 2, 3, 4, 5, 6, 7, 8, 9, 10, 11, 12, 13, 14, 15, 16, 17, 18, 19, 20, 135, 136, 137, 138, 139, 140, 141, 142, 143, 144, 145], 1.0, 'REPLACE')
_vg = ob_cube_1.vertex_groups.new(name='CollarBone_L')
for _i, _w in zip([33, 34, 35, 36, 37, 38, 39, 40, 41, 42, 43, 44, 45, 46, 47, 48, 49, 50, 51, 52, 53, 54, 55, 56, 57, 58, 59, 60, 61, 62, 63, 64, 65, 66, 67, 68, 69, 70, 160, 161, 162, 163, 164, 165, 166, 167, 168, 169, 170, 171, 172, 173, 174, 175, 176, 177, 178, 179, 180, 181], [1.0, 1.0, 1.0, 1.0, 1.0, 1.0, 1.0, 1.0, 0.1562, 0.3588, 0.3198, 0.2668, 0.2159, 0.3849, 0.5377, 0.7066, 0.08323, 0.1037, 0.1298, 0.6499, 0.4919, 0.3624, 0.5235, 0.473, 0.3024, 0.2218, 0.4243, 0.1742, 0.2637, 0.133, 0.1666, 0.09827, 0.2898, 0.1671, 0.5938, 0.2937, 0.6949, 0.5131, 0.06098, 0.1318, 0.1489, 0.1765, 0.2572, 0.1319, 0.07013, 0.0633, 0.136, 0.2504, 0.1103, 0.1157, 0.07481, 0.06446, 0.08376, 0.06472, 0.1159, 0.07706, 0.1596, 0.1111, 0.08706, 0.09358]): _vg.add([_i], _w, 'REPLACE')
_vg = ob_cube_1.vertex_groups.new(name='Forearm_L')
for _i, _w in zip([124, 126, 127, 128, 129, 130, 210, 211, 212, 213, 214, 215, 216, 217, 234, 235, 236, 237], [0.04348, 0.009135, 0.9443, 0.8236, 0.9422, 0.8247, 1.0, 1.0, 1.0, 1.0, 1.0, 1.0, 1.0, 1.0, 1.0, 1.0, 1.0, 1.0]): _vg.add([_i], _w, 'REPLACE')
_vg = ob_cube_1.vertex_groups.new(name='Bone.010')
_vg = ob_cube_1.vertex_groups.new(name='Wrist_L')
for _i, _w in zip([123, 124, 125, 126, 127, 128, 129, 130], [0.9887, 0.9533, 0.9904, 0.9704, 0.05571, 0.1764, 0.05775, 0.1753]): _vg.add([_i], _w, 'REPLACE')
_vg = ob_cube_1.vertex_groups.new(name='CollarBone_R')
for _i, _w in zip([41, 42, 43, 44, 45, 46, 47, 48, 49, 50, 51, 52, 53, 54, 55, 56, 57, 58, 59, 60, 61, 62, 63, 64, 65, 66, 67, 68, 69, 70, 152, 153, 154, 155, 156, 157, 158, 159, 160, 161, 162, 163, 164, 165, 166, 167, 168, 169, 170, 171, 172, 173, 174, 175, 176, 177, 178, 179, 180, 181], [0.06099, 0.1318, 0.1489, 0.1765, 0.2159, 0.3849, 0.2572, 0.1319, 0.08322, 0.07013, 0.06331, 0.136, 0.2504, 0.3624, 0.1103, 0.1157, 0.07481, 0.06446, 0.08377, 0.06473, 0.1159, 0.07706, 0.1666, 0.09826, 0.2898, 0.1671, 0.1596, 0.1111, 0.08706, 0.09358, 1.0, 1.0, 1.0, 1.0, 1.0, 1.0, 1.0, 1.0, 0.1562, 0.3588, 0.3198, 0.2668, 0.5377, 0.7066, 0.1037, 0.1298, 0.6499, 0.4919, 0.5235, 0.473, 0.3024, 0.2218, 0.4243, 0.1742, 0.2637, 0.133, 0.5938, 0.2937, 0.6949, 0.5131]): _vg.add([_i], _w, 'REPLACE')
_vg = ob_cube_1.vertex_groups.new(name='Forearm_R')
for _i, _w in zip([107, 108, 109, 110, 111, 112, 113, 114, 131, 132, 133, 134, 227, 229, 230, 231, 232, 233], [1.0, 1.0, 1.0, 1.0, 1.0, 1.0, 1.0, 1.0, 1.0, 1.0, 1.0, 1.0, 0.04348, 0.009135, 0.9443, 0.8236, 0.9422, 0.8247]): _vg.add([_i], _w, 'REPLACE')
_vg = ob_cube_1.vertex_groups.new(name='Wrist_R')
for _i, _w in zip([226, 227, 228, 229, 230, 231, 232, 233], [0.9887, 0.9533, 0.9904, 0.9704, 0.05571, 0.1764, 0.05775, 0.1753]): _vg.add([_i], _w, 'REPLACE')
_vg = ob_cube_1.vertex_groups.new(name='Leg_L')
for _i, _w in zip([96, 97, 98, 262, 263, 264, 265, 266, 272, 273, 274, 275, 276, 277, 278, 279, 280, 281], [0.491, 0.07562, 0.4832, 0.08053, 0.1611, 0.2416, 0.3221, 0.4027, 0.0126, 0.02521, 0.03781, 0.05041, 0.06301, 0.08183, 0.1637, 0.2455, 0.3273, 0.4091]): _vg.add([_i], _w, 'REPLACE')
_vg = ob_cube_1.vertex_groups.new(name='Leg_R')
for _i, _w in zip([95, 96, 97, 98, 115, 116, 117, 118, 119, 121, 198, 199, 200, 201, 218, 219, 220, 222, 223, 224, 225, 298, 299, 300, 301, 302, 303, 304, 305, 306, 307, 308, 309, 310, 311, 312], [0.0, 0.0, 0.0, 0.0, 0.0, 0.0, 0.0, 0.0, 0.0, 0.0, 0.0, 1.97e-06, 7.201e-05, 0.0009241, 0.2, 0.0, 0.0, 0.0, 0.0, 0.0, 0.0, 1.2e-05, 2.4e-05, 3.601e-05, 4.801e-05, 6.001e-05, 0.000154, 0.000308, 0.0004621, 0.0006161, 0.0007701, 3.284e-07, 6.567e-07, 9.851e-07, 1.313e-06, 1.642e-06]): _vg.add([_i], _w, 'REPLACE')
_vg = ob_cube_1.vertex_groups.new(name='Gut')
_vg.add([71, 72, 73, 74, 75, 76, 77, 78, 182, 183, 184, 185], 1.0, 'REPLACE')
_vg = ob_cube_1.vertex_groups.new(name='LowerChest')
for _i, _w in zip([40, 41, 42, 43, 44, 45, 46, 47, 49, 50, 51, 52, 53, 54, 55, 56, 57, 58, 59, 60, 61, 62, 63, 64, 65, 66, 67, 68, 69, 70, 159, 160, 161, 162, 163, 164, 166, 167, 168, 169, 170, 171, 172, 173, 174, 175, 176, 177, 178, 179, 180, 181], [0.007007, 0.482, 0.2388, 0.252, 0.2683, 0.2797, 0.01835, 0.01001, 0.607, 0.5794, 0.4967, 0.02358, 0.06166, 0.07456, 0.1237, 0.1562, 0.3707, 0.4745, 0.2474, 0.5457, 0.2735, 0.5843, 0.3795, 0.6067, 0.05211, 0.3509, 0.0291, 0.1908, 0.05036, 0.1297, 0.007007, 0.482, 0.2388, 0.252, 0.2683, 0.01001, 0.5794, 0.4967, 0.02358, 0.06166, 0.1237, 0.1562, 0.3707, 0.4745, 0.2474, 0.5457, 0.2735, 0.5843, 0.0291, 0.1908, 0.05036, 0.1297]): _vg.add([_i], _w, 'REPLACE')
_vg = ob_cube_1.vertex_groups.new(name='UpperChest')
for _i, _w in zip([46, 47, 48, 65, 66, 67, 69, 164, 165, 178, 180], [0.08145, 0.06079, 0.01378, 0.281, 0.01744, 0.1173, 0.01839, 0.06079, 0.01378, 0.1173, 0.01839]): _vg.add([_i], _w, 'REPLACE')
_vg = ob_cube_1.vertex_groups.new(name='Clav_L')
for _i, _w in zip([33, 34, 35, 36, 37, 38, 39, 40, 41, 42, 43, 44, 45, 46, 47, 48, 49, 50, 51, 52, 53, 54, 55, 56, 57, 58, 59, 60, 61, 62, 63, 64, 65, 66, 67, 68, 69, 70, 160, 161, 162, 163, 164, 165, 166, 167, 168, 169, 170, 171, 172, 173, 174, 175, 176, 177, 178, 179, 180, 181], [0.7613, 0.6664, 0.7773, 0.665, 0.8953, 0.5481, 0.8496, 0.5344, 0.3278, 0.46, 0.4283, 0.3735, 0.3037, 0.3558, 0.497, 0.6398, 0.1674, 0.2291, 0.3218, 0.6057, 0.4708, 0.3464, 0.5734, 0.5522, 0.3989, 0.3297, 0.5414, 0.2808, 0.4717, 0.2273, 0.2682, 0.1668, 0.2952, 0.2826, 0.598, 0.5651, 0.7348, 0.6628, 0.09996, 0.1623, 0.1952, 0.2425, 0.2302, 0.1015, 0.1295, 0.1085, 0.1022, 0.2285, 0.09238, 0.1171, 0.07405, 0.07756, 0.1009, 0.09614, 0.1627, 0.124, 0.1565, 0.1618, 0.07414, 0.109]): _vg.add([_i], _w, 'REPLACE')
_vg = ob_cube_1.vertex_groups.new(name='Delt_L')
for _i, _w in zip([33, 34, 35, 36, 37, 38, 39, 40, 41, 42, 43, 44, 45, 46, 47, 48, 49, 50, 51, 52, 53, 54, 55, 56, 57, 58, 59, 60, 61, 62, 63, 64, 65, 66, 67, 68, 69, 70, 162, 163, 164, 168, 169, 176], [0.2125, 0.2964, 0.2005, 0.3025, 0.09523, 0.4163, 0.133, 0.4072, 0.07083, 0.1008, 0.08022, 0.06267, 0.04686, 0.08635, 0.1273, 0.1848, 0.005068, 0.02532, 0.05217, 0.2195, 0.1577, 0.1092, 0.1824, 0.1428, 0.1423, 0.1035, 0.08985, 0.05904, 0.06128, 0.03232, 0.03096, 0.00746, 0.02659, 9.722e-05, 0.06509, 0.03291, 0.09581, 0.06784, 0.009802, 0.02538, 0.05469, 0.009248, 0.06922, 0.005518]): _vg.add([_i], _w, 'REPLACE')
_vg = ob_cube_1.vertex_groups.new(name='UpperThigh_L')
for _i, _w in zip([88, 90, 92, 94, 238, 239, 240, 241, 246, 247, 250, 251, 252, 254, 255, 256, 259, 260, 261], [0.4167, 0.1082, 0.4205, 0.4686, 0.4301, 0.1136, 0.4804, 0.4185, 0.07797, 0.03915, 0.5482, 0.1793, 0.05356, 0.4093, 0.1497, 0.05037, 0.06711, 0.1874, 0.4835]): _vg.add([_i], _w, 'REPLACE')
_vg = ob_cube_1.vertex_groups.new(name='Clav_R')
for _i, _w in zip([41, 42, 43, 44, 45, 46, 47, 48, 49, 50, 51, 52, 53, 54, 55, 56, 57, 58, 59, 60, 61, 62, 63, 64, 65, 66, 67, 68, 69, 70, 152, 153, 154, 155, 156, 157, 158, 159, 160, 161, 162, 163, 164, 165, 166, 167, 168, 169, 170, 171, 172, 173, 174, 175, 176, 177, 178, 179, 180, 181], [0.09996, 0.1623, 0.1952, 0.2425, 0.3037, 0.3558, 0.2302, 0.1015, 0.1674, 0.1295, 0.1085, 0.1022, 0.2285, 0.3464, 0.09238, 0.1171, 0.07405, 0.07756, 0.1009, 0.09614, 0.1627, 0.124, 0.2682, 0.1668, 0.2952, 0.2826, 0.1565, 0.1618, 0.07414, 0.109, 0.7613, 0.6664, 0.7773, 0.665, 0.8953, 0.5481, 0.8496, 0.5344, 0.3278, 0.46, 0.4283, 0.3735, 0.497, 0.6398, 0.2291, 0.3218, 0.6057, 0.4708, 0.5734, 0.5522, 0.3989, 0.3297, 0.5414, 0.2808, 0.4717, 0.2273, 0.598, 0.5651, 0.7348, 0.6628]): _vg.add([_i], _w, 'REPLACE')
_vg = ob_cube_1.vertex_groups.new(name='Delt_R')
for _i, _w in zip([43, 44, 45, 46, 47, 49, 52, 53, 54, 61, 63, 64, 65, 66, 152, 153, 154, 155, 156, 157, 158, 159, 160, 161, 162, 163, 164, 165, 166, 167, 168, 169, 170, 171, 172, 173, 174, 175, 176, 177, 178, 179, 180, 181], [0.009802, 0.02538, 0.04686, 0.08635, 0.05469, 0.005068, 0.009248, 0.06922, 0.1092, 0.005518, 0.03096, 0.00746, 0.02659, 9.722e-05, 0.2125, 0.2964, 0.2005, 0.3025, 0.09523, 0.4163, 0.133, 0.4072, 0.07083, 0.1008, 0.08022, 0.06267, 0.1273, 0.1848, 0.02532, 0.05217, 0.2195, 0.1577, 0.1824, 0.1428, 0.1423, 0.1035, 0.08985, 0.05904, 0.06128, 0.03232, 0.06509, 0.03291, 0.09581, 0.06784]): _vg.add([_i], _w, 'REPLACE')
_vg = ob_cube_1.vertex_groups.new(name='UpperThigh_R')
for _i, _w in zip([191, 193, 195, 197, 242, 243, 244, 245, 282, 283, 286, 287, 288, 290, 291, 292, 295, 296, 297], [0.4152, 0.1078, 0.42, 0.468, 0.4292, 0.1138, 0.4799, 0.4179, 0.07809, 0.03942, 0.5468, 0.1794, 0.05378, 0.4089, 0.15, 0.05062, 0.06738, 0.1876, 0.4825]): _vg.add([_i], _w, 'REPLACE')
_m = ob_cube_1.modifiers.new('Armature', 'ARMATURE')
_m = ob_cube_1.modifiers.new('Armature.001', 'ARMATURE')
_m = ob_cube_1.modifiers.new('Armature.002', 'ARMATURE')
_m.object = ob_armature
ob_armature.location = (0.0, 0.0, 0.0)
ob_armature.scale = (0.4715, 0.4715, 0.4715)
ob_armature.show_in_front = True

# ---- collection membership
col_collection.objects.link(ob_light)
col_collection.objects.link(ob_camera)
col_collection.objects.link(ob_cube_1)
col_collection.objects.link(ob_armature)

# ---- scene / render settings (as saved in the file)
scene.camera = ob_camera
scene.frame_start = 1; scene.frame_end = 250; scene.frame_set(1)
scene.render.engine = 'BLENDER_EEVEE_NEXT'
scene.cycles.sampling_pattern = 'TABULATED_SOBOL'
scene.cycles.use_light_tree = False
scene.view_settings.view_transform = 'Filmic'
bpy.context.view_layer.update()

